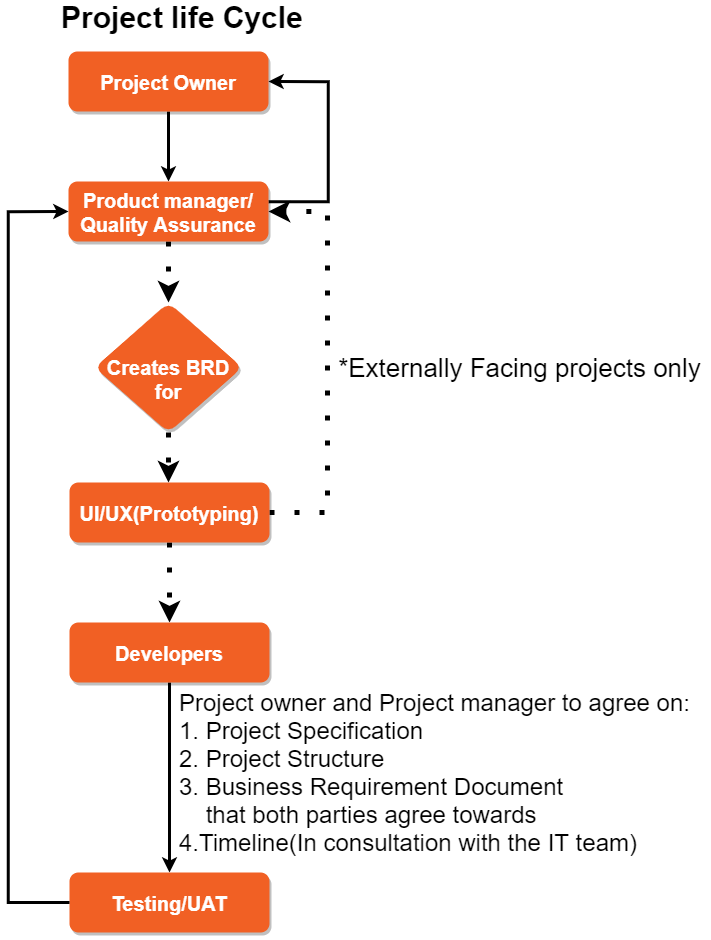

The diagram above was exported from draw.io. Its source (the exported page's mxGraphModel, read from the mxfile embedded in the PNG):
<mxGraphModel dx="3086" dy="1214" grid="1" gridSize="10" guides="1" tooltips="1" connect="1" arrows="1" fold="1" page="1" pageScale="1" pageWidth="850" pageHeight="1100" math="0" shadow="0">
  <root>
    <mxCell id="0" />
    <mxCell id="1" parent="0" />
    <mxCell id="2" value="" style="edgeStyle=orthogonalEdgeStyle;rounded=0;orthogonalLoop=1;jettySize=auto;html=1;fontSize=16;strokeWidth=3;" edge="1" source="3" target="6" parent="1">
      <mxGeometry relative="1" as="geometry" />
    </mxCell>
    <mxCell id="3" value="Project Owner" style="rounded=1;fillColor=#F16024;strokeColor=none;shadow=1;gradientColor=none;fontStyle=1;fontColor=#FFFFFF;fontSize=20;" vertex="1" parent="1">
      <mxGeometry x="561" y="749" width="200" height="60" as="geometry" />
    </mxCell>
    <mxCell id="4" value="" style="edgeStyle=orthogonalEdgeStyle;rounded=0;orthogonalLoop=1;jettySize=auto;html=1;fontSize=16;strokeWidth=5;dashed=1;dashPattern=1 4;entryX=0.5;entryY=0;entryDx=0;entryDy=0;" edge="1" source="6" target="15" parent="1">
      <mxGeometry relative="1" as="geometry">
        <mxPoint x="662" y="1020" as="targetPoint" />
      </mxGeometry>
    </mxCell>
    <mxCell id="5" style="edgeStyle=orthogonalEdgeStyle;rounded=0;orthogonalLoop=1;jettySize=auto;html=1;entryX=1;entryY=0.5;entryDx=0;entryDy=0;fontSize=16;strokeWidth=3;" edge="1" source="6" target="3" parent="1">
      <mxGeometry relative="1" as="geometry">
        <Array as="points">
          <mxPoint x="821.0000000000001" y="899" />
          <mxPoint x="821.0000000000001" y="779" />
        </Array>
      </mxGeometry>
    </mxCell>
    <mxCell id="6" value="Product manager/&#10;Quality Assurance" style="rounded=1;fillColor=#F16024;strokeColor=none;shadow=1;gradientColor=none;fontStyle=1;fontColor=#FFFFFF;fontSize=20;" vertex="1" parent="1">
      <mxGeometry x="561" y="879" width="200" height="60" as="geometry" />
    </mxCell>
    <mxCell id="7" value="" style="edgeStyle=orthogonalEdgeStyle;rounded=0;orthogonalLoop=1;jettySize=auto;html=1;fontSize=16;strokeWidth=5;dashed=1;dashPattern=1 4;" edge="1" source="9" target="11" parent="1">
      <mxGeometry relative="1" as="geometry" />
    </mxCell>
    <mxCell id="8" style="edgeStyle=orthogonalEdgeStyle;rounded=0;orthogonalLoop=1;jettySize=auto;html=1;exitX=1;exitY=0.5;exitDx=0;exitDy=0;entryX=1;entryY=0.5;entryDx=0;entryDy=0;fontSize=16;strokeWidth=5;dashed=1;dashPattern=1 4;" edge="1" source="9" target="6" parent="1">
      <mxGeometry relative="1" as="geometry">
        <Array as="points">
          <mxPoint x="820" y="1210" />
          <mxPoint x="820" y="909" />
        </Array>
      </mxGeometry>
    </mxCell>
    <mxCell id="9" value="UI/UX(Prototyping)" style="rounded=1;fillColor=#F16024;strokeColor=none;shadow=1;gradientColor=none;fontStyle=1;fontColor=#FFFFFF;fontSize=20;" vertex="1" parent="1">
      <mxGeometry x="562" y="1180" width="200" height="60" as="geometry" />
    </mxCell>
    <mxCell id="10" value="" style="edgeStyle=orthogonalEdgeStyle;rounded=0;orthogonalLoop=1;jettySize=auto;html=1;fontSize=16;strokeWidth=3;" edge="1" source="11" target="13" parent="1">
      <mxGeometry relative="1" as="geometry" />
    </mxCell>
    <mxCell id="11" value="Developers" style="rounded=1;fillColor=#F16024;strokeColor=none;shadow=1;gradientColor=none;fontStyle=1;fontColor=#FFFFFF;fontSize=20;" vertex="1" parent="1">
      <mxGeometry x="562" y="1320" width="200" height="60" as="geometry" />
    </mxCell>
    <mxCell id="12" style="edgeStyle=orthogonalEdgeStyle;rounded=0;orthogonalLoop=1;jettySize=auto;html=1;entryX=0;entryY=0.5;entryDx=0;entryDy=0;fontSize=16;strokeWidth=3;" edge="1" source="13" target="6" parent="1">
      <mxGeometry relative="1" as="geometry">
        <Array as="points">
          <mxPoint x="501" y="1600" />
          <mxPoint x="501" y="909" />
        </Array>
      </mxGeometry>
    </mxCell>
    <mxCell id="13" value="Testing/UAT" style="rounded=1;fillColor=#F16024;strokeColor=none;shadow=1;gradientColor=none;fontStyle=1;fontColor=#FFFFFF;fontSize=20;" vertex="1" parent="1">
      <mxGeometry x="562" y="1570" width="200" height="60" as="geometry" />
    </mxCell>
    <mxCell id="14" value="&lt;b&gt;&lt;font style=&quot;font-size: 30px&quot;&gt;Project life Cycle&amp;nbsp;&lt;/font&gt;&lt;/b&gt;" style="text;html=1;resizable=0;autosize=1;align=left;verticalAlign=middle;points=[];fillColor=none;strokeColor=none;rounded=0;fontSize=16;" vertex="1" parent="1">
      <mxGeometry x="552" y="700" width="270" height="30" as="geometry" />
    </mxCell>
    <mxCell id="15" value="&lt;font style=&quot;font-size: 20px&quot;&gt;&lt;br&gt;Creates&amp;nbsp;BRD&lt;br&gt;for&lt;br&gt;&lt;/font&gt;" style="rhombus;whiteSpace=wrap;html=1;rounded=1;shadow=1;fontSize=13;fontColor=#FFFFFF;fontStyle=1;strokeColor=none;fillColor=#F16024;" vertex="1" parent="1">
      <mxGeometry x="587.1" y="1000" width="147.81" height="130" as="geometry" />
    </mxCell>
    <mxCell id="16" value="" style="edgeStyle=orthogonalEdgeStyle;rounded=0;orthogonalLoop=1;jettySize=auto;html=1;fontSize=16;strokeWidth=5;dashed=1;dashPattern=1 4;exitX=0.5;exitY=1;exitDx=0;exitDy=0;" edge="1" source="15" parent="1">
      <mxGeometry relative="1" as="geometry">
        <mxPoint x="661.29" y="1135" as="sourcePoint" />
        <mxPoint x="660.9999999999995" y="1180" as="targetPoint" />
      </mxGeometry>
    </mxCell>
    <mxCell id="17" value="&lt;div&gt;&lt;span&gt;Project owner and Project manager to agree on:&lt;/span&gt;&lt;/div&gt;&lt;font style=&quot;font-size: 24px&quot;&gt;&lt;div&gt;&lt;span&gt;1. Project Specification&lt;/span&gt;&lt;/div&gt;&lt;div&gt;&lt;span&gt;2. Project Structure&lt;/span&gt;&lt;/div&gt;&lt;div&gt;&lt;span&gt;3.&amp;nbsp;Business Requirement Document&amp;nbsp;&lt;/span&gt;&lt;/div&gt;&lt;div&gt;&lt;span&gt;&amp;nbsp; &amp;nbsp; that both parties agree towards&lt;/span&gt;&lt;/div&gt;&lt;div&gt;&lt;span&gt;4.Timeline(In consultation with the IT team)&lt;/span&gt;&lt;/div&gt;&lt;/font&gt;" style="text;html=1;align=left;verticalAlign=middle;resizable=0;points=[];autosize=1;strokeColor=none;fillColor=none;fontSize=24;" vertex="1" parent="1">
      <mxGeometry x="670" y="1380" width="530" height="180" as="geometry" />
    </mxCell>
    <mxCell id="18" value="&lt;font style=&quot;font-size: 26px&quot;&gt;*Externally Facing projects only&lt;/font&gt;" style="text;html=1;align=center;verticalAlign=middle;resizable=0;points=[];autosize=1;strokeColor=none;fillColor=none;fontSize=28;fontStyle=0" vertex="1" parent="1">
      <mxGeometry x="822" y="1045" width="380" height="40" as="geometry" />
    </mxCell>
  </root>
</mxGraphModel>